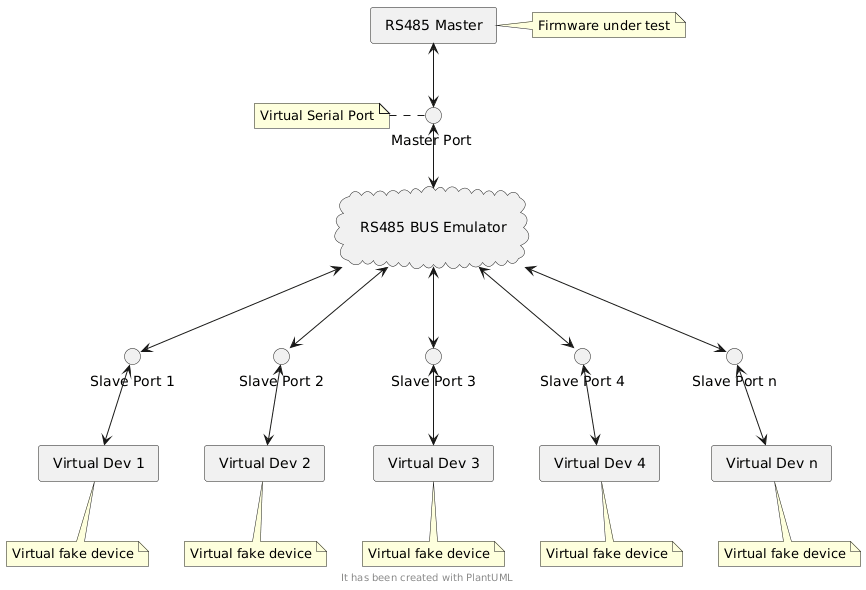

The diagram above was rendered by PlantUML. Its source (embedded in the PNG):
@startuml

!pragma layout vizjs

top to bottom direction
skinparam linetype polyline

footer "It has been created with PlantUML"

Rectangle " RS485 Master "       as MASTER
Cloud     "\n RS485 BUS Emulator \n" as BUS

Rectangle " Virtual Dev 1 " as DEV1
Rectangle " Virtual Dev 2 " as DEV2
Rectangle " Virtual Dev 3 " as DEV3
Rectangle " Virtual Dev 4 " as DEV4
Rectangle " Virtual Dev n " as DEV5

Interface " Master Port  "  as MPORT
Interface " Slave Port 1 "  as SPORT1
Interface " Slave Port 2 "  as SPORT2
Interface " Slave Port 3 "  as SPORT3
Interface " Slave Port 4 "  as SPORT4
Interface " Slave Port n "  as SPORT5

note right of MASTER
	Firmware under test
end note

note left of MPORT
	Virtual Serial Port
end note

note bottom of DEV1
	Virtual fake device
end note

note bottom of DEV2
	Virtual fake device
end note

note bottom of DEV3
	Virtual fake device
end note

note bottom of DEV4
	Virtual fake device
end note

note bottom of DEV5
	Virtual fake device
end note

MASTER <-down-> MPORT
MPORT  <-down-> BUS

BUS    <-down-> SPORT1
BUS    <-down-> SPORT2
BUS    <-down-> SPORT3
BUS    <-down-> SPORT4
BUS    <-down-> SPORT5

SPORT1 <-down-> DEV1
SPORT2 <-down-> DEV2
SPORT3 <-down-> DEV3
SPORT4 <-down-> DEV4
SPORT5 <-down-> DEV5

@enduml